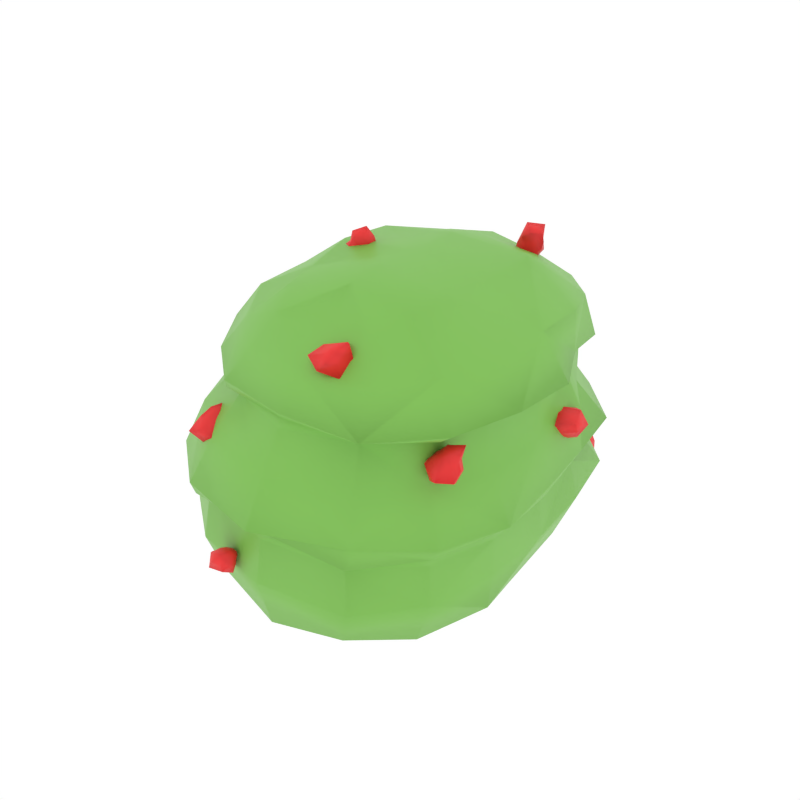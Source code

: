 # Source: bush.blend  (saved by Blender 2.80.74; exported with 4.5.12 LTS)
import bpy
from mathutils import Matrix  # noqa: F401  (used for matrix-valued properties, if any)

bpy.ops.wm.read_factory_settings(use_empty=True)
scene = bpy.context.scene
scene.name = 'Scene'

# ---- collections
col_collection_1 = bpy.data.collections.new('Collection 1'); scene.collection.children.link(col_collection_1)

# ---- materials (node trees are filled in below, after node groups)
mat_green = bpy.data.materials.new('Green')
mat_green.alpha_threshold = 0.0
mat_green.diffuse_color = (0.1216, 0.214, 0.08248, 1.0)
mat_green.roughness = 0.5
mat_berry = bpy.data.materials.new('Berry')
mat_berry.alpha_threshold = 0.0
mat_berry.diffuse_color = (0.5596, 0.01613, 0.01613, 1.0)
mat_berry.roughness = 0.5

# ---- material node trees
mat_green.use_nodes = True; mat_green.node_tree.nodes.clear()
_N = mat_green.node_tree.nodes; _L = mat_green.node_tree.links
n0 = _N.new('ShaderNodeOutputMaterial'); n0.name = 'Material Output'; n0.location = (300, 300)
n1 = _N.new('ShaderNodeBsdfPrincipled'); n1.name = 'Principled BSDF'; n1.location = (10, 300)
n1.distribution = 'GGX'
n1.subsurface_method = 'BURLEY'
n1.inputs[0].default_value = (0.2082, 0.5173, 0.08179, 1.0)
n1.inputs[3].default_value = 1.45
n1.inputs[27].default_value = (0.0, 0.0, 0.0, 1.0)
n1.inputs[28].default_value = 1.0
_L.new(n1.outputs[0], n0.inputs[0])
n0.is_active_output = True
mat_berry.use_nodes = True; mat_berry.node_tree.nodes.clear()
_N = mat_berry.node_tree.nodes; _L = mat_berry.node_tree.links
n0 = _N.new('ShaderNodeOutputMaterial'); n0.name = 'Material Output'; n0.location = (300, 300)
n1 = _N.new('ShaderNodeBsdfPrincipled'); n1.name = 'Principled BSDF'; n1.location = (10, 300)
n1.distribution = 'GGX'
n1.subsurface_method = 'BURLEY'
n1.inputs[0].default_value = (0.855, 0.02238, 0.02238, 1.0)
n1.inputs[3].default_value = 1.45
n1.inputs[27].default_value = (0.0, 0.0, 0.0, 1.0)
n1.inputs[28].default_value = 1.0
_L.new(n1.outputs[0], n0.inputs[0])
n0.is_active_output = True

# ---- world
world_world = bpy.data.worlds.new('World'); scene.world = world_world
world_world.color = (1.0, 1.0, 1.0)
world_world.use_sun_shadow = False
world_world.sun_shadow_jitter_overblur = 0.0
world_world.cycles.sampling_method = 'NONE'
world_world.cycles.sample_map_resolution = 256

# ---- meshes
me_cube_044 = bpy.data.meshes.new('Cube.044')
me_cube_044.from_pydata([(0.4164, 0.5159, 0.6331), (-0.02553, 0.7913, 0.6666), (-0.4949, -0.5434, 0.6683), (0.04364, -0.7723, 0.661), (0.5506, 0.03829, 1.034), (0.5023, -0.4385, 1.027), (-0.547, 0.00287, 0.6648), (0.5109, -0.4877, 0.6415), (0.04872, -0.3436, 1.191), (0.03355, 0.01378, 1.202), (0.06986, -0.6126, 0.9821), (-0.006958, 0.6358, 0.9836), (-0.3609, -0.4327, 0.9931), (-0.4015, 0.4657, 1.023), (-0.05178, 0.6422, -0.01254), (0.5282, -0.5086, 0.4079), (-0.5954, 0.003282, 0.4488), (0.02027, -0.784, 0.4424), (-0.5412, -0.5655, 0.4396), (-0.04923, 0.8202, 0.4492), (0.4652, 0.5819, 0.4325), (0.5827, 0.06058, 0.2302), (-0.5503, -0.5639, 0.2451), (-0.5798, 0.5633, 0.2267), (-0.06179, 0.8566, 0.2575), (0.009297, -0.7995, 0.2388), (0.5268, -0.5098, 0.2229), (-0.4454, 0.5378, 0.8442), (-0.4179, -0.4884, 0.8506), (-0.01751, 0.7334, 0.8129), (0.06136, -0.6975, 0.8471), (0.5415, -0.4924, 0.8412), (0.5559, 0.02798, 0.8471), (0.4148, 0.4948, 0.8059), (-0.5465, 0.01242, 0.8481), (-0.6303, 0.005746, 0.2365), (0.4963, 0.6137, 0.2642), (0.5899, 0.05295, 0.4024), (-0.5204, 0.5436, 0.4432), (-0.01346, -0.2746, -0.02208), (-0.4968, 0.004306, 1.042), (0.01875, 0.3624, 1.182), (-0.478, 0.5348, 0.6767), (0.436, 0.4956, 0.9968), (0.5586, 0.03523, 0.6299), (-0.3654, -0.6692, 0.6987), (-0.307, -0.5997, 0.6685), (-0.3621, -0.6154, 0.6755), (-0.3287, -0.603, 0.733), (-0.3358, -0.6874, 0.605), (-0.3082, -0.6447, 0.6897), (0.1251, -0.5563, 1.07), (0.2303, -0.5294, 1.021), (0.1451, -0.6129, 1.003), (0.1151, -0.4613, 1.005), (0.206, -0.5891, 1.075), (0.1872, -0.5048, 1.072), (0.6158, 0.2792, 0.6075), (0.4981, 0.1821, 0.5884), (0.4963, 0.2706, 0.5944), (0.5463, 0.2194, 0.552), (0.5225, 0.2051, 0.6837), (0.5656, 0.1826, 0.596), (0.5778, -0.4283, 0.7684), (0.4888, -0.5045, 0.7515), (0.512, -0.4008, 0.7601), (0.5701, -0.4461, 0.6845), (0.543, -0.4563, 0.8162), (0.5691, -0.4753, 0.7615), (0.236, 0.5072, 1.163), (0.1635, 0.4438, 1.148), (0.1826, 0.4989, 1.156), (0.2166, 0.4809, 1.08), (0.1873, 0.468, 1.223), (0.2179, 0.4499, 1.155), (-0.1608, 0.03438, 1.163), (-0.2395, -0.02601, 1.19), (-0.2321, 0.01708, 1.18), (-0.2364, -0.0275, 1.119), (-0.1933, 0.01091, 1.244), (-0.2009, -0.0314, 1.18), (-0.5441, 0.4158, 0.5522), (-0.601, 0.3892, 0.595), (-0.6034, 0.4182, 0.545), (-0.5636, 0.3068, 0.5435), (-0.5726, 0.4742, 0.5975), (-0.5467, 0.3911, 0.5948), (0.06024, 0.7945, 0.6001), (-0.104, 0.7561, 0.6594), (-0.06194, 0.8528, 0.6113), (-0.05459, 0.7341, 0.5781), (-0.002006, 0.8044, 0.6733), (0.01243, 0.69, 0.6469), (0.3924, 0.7508, 0.1951), (0.2247, 0.7118, 0.2552), (0.2749, 0.792, 0.2106), (0.2885, 0.7107, 0.1933), (0.3457, 0.7815, 0.2941), (0.339, 0.6485, 0.2426), (-0.6196, 0.1329, 0.264), (-0.7052, 0.11, 0.3032), (-0.6801, 0.1499, 0.2756), (-0.6922, 0.08811, 0.2412), (-0.6255, 0.1718, 0.354), (-0.6547, 0.08401, 0.2954), (-0.1601, -0.7778, 0.2987), (-0.09402, -0.8146, 0.2739), (-0.1307, -0.8394, 0.3096), (-0.1815, -0.8443, 0.2386), (-0.1037, -0.7821, 0.3079), (-0.1186, -0.7749, 0.2662), (0.3645, -0.7033, 0.6577), (0.4223, 0.5021, 0.7774), (-0.01398, 0.6536, 0.7998), (-0.3859, -0.4657, 0.814), (0.04755, -0.6978, 0.8033), (0.4834, -0.4623, 0.8066), (-0.5194, 0.008716, 0.8221), (0.3332, -0.5595, 0.9919), (0.2666, 0.4053, 1.133), (0.007204, 0.51, 1.138), (-0.2101, -0.3706, 1.132), (0.06043, -0.4424, 1.097), (0.3253, -0.369, 1.165), (-0.2893, 0.0009212, 1.181), (0.03923, -0.1931, 1.214), (0.5714, -0.2364, 0.8558), (0.2525, 0.6424, 0.802), (-0.2007, -0.561, 0.9766), (-0.2976, 0.711, 0.832), (-0.4755, -0.2532, 1.033), (-0.6506, -0.2901, 0.2402), (0.3023, 0.8047, 0.2754), (-0.3902, 0.7317, 0.2302), (-0.3254, -0.7326, 0.2465), (0.3527, -0.7343, 0.2283), (0.5773, -0.2298, 0.2233), (0.4549, -0.4901, 0.03691), (-0.4837, 0.6125, 0.04816), (0.008964, -0.7429, 0.03928), (-0.4546, -0.5213, 0.05198), (-0.06238, 0.8542, 0.05526), (0.3585, -0.7363, 0.4132), (0.2695, 0.6856, 0.6435), (-0.3363, 0.7302, 0.6791), (-0.2759, -0.7005, 0.6589), (-0.55, -0.2771, 0.6642), (0.5652, -0.2364, 0.6313), (0.568, -0.5287, 0.4682), (-0.5688, 0.5857, 0.5072), (0.0387, -0.8611, 0.491), (-0.5632, -0.591, 0.4945), (-0.04389, 0.8507, 0.5015), (0.6128, 0.04341, 0.457), (0.2863, 0.7592, 0.4515), (-0.3596, 0.7082, 0.4532), (-0.3244, -0.7567, 0.441), (-0.5812, -0.2808, 0.4523), (0.5877, -0.2353, 0.4024), (0.5096, -0.01519, 0.03595), (0.5696, 0.05987, 0.3762), (-0.05221, 0.7433, 0.4252), (-0.5246, -0.5434, 0.4097), (0.007155, -0.7691, 0.3999), (-0.5347, 0.5323, 0.3861), (0.509, -0.4954, 0.3688), (0.3509, -0.6429, 0.8576), (0.5331, -0.2145, 1.028), (0.2851, 0.646, 0.9891), (-0.2408, -0.6494, 0.8388), (-0.2676, 0.5948, 1.005), (-0.5443, -0.2683, 0.843), (-0.4581, 0.5517, 0.9004), (-0.435, -0.498, 0.8801), (-0.01687, 0.7996, 0.8522), (0.07272, -0.7174, 0.8735), (0.6045, -0.5205, 0.89), (0.6628, 0.03935, 0.8763), (0.5515, 0.03426, 0.7959), (-0.4279, 0.5047, 0.8192), (0.3289, 0.02977, 1.164), (-0.2322, 0.3622, 1.128), (-0.5362, -0.06343, 0.05588), (-0.6215, 0.001838, 0.4971), (0.5158, 0.5999, 0.4704), (0.3806, 0.6456, 0.0584), (0.397, 0.54, 0.4387), (-0.5941, 0.00662, 0.4004), (-0.5947, 0.01308, 0.8965), (0.4725, 0.5311, 0.8338), (0.5159, 0.2863, 0.8192), (-0.4664, 0.2835, 0.8644), (-0.6066, 0.2935, 0.2317), (0.5537, 0.3467, 0.2433), (0.5389, 0.3328, 0.416), (-0.5623, 0.2876, 0.4471), (-0.03451, 0.2699, -0.03212), (-0.4329, 0.2545, 1.023), (0.0264, 0.2219, 1.214), (-0.5565, 0.289, 0.6775), (0.5204, 0.2932, 1.023), (0.5584, 0.3143, 0.6407), (-0.3491, -0.6352, 0.7246), (-0.3307, -0.6599, 0.6973), (-0.3715, -0.6393, 0.6869), (-0.3781, -0.7193, 0.6532), (-0.3046, -0.5774, 0.7074), (-0.2847, -0.6216, 0.6781), (-0.3391, -0.5926, 0.6662), (-0.2984, -0.617, 0.6215), (-0.4031, -0.6239, 0.6137), (-0.3546, -0.6005, 0.7132), (-0.3104, -0.6248, 0.7166), (-0.2783, -0.702, 0.6518), (0.1053, -0.5145, 1.044), (0.1584, -0.5341, 1.073), (0.09886, -0.6039, 1.042), (0.1689, -0.575, 1.077), (0.1978, -0.473, 0.9885), (0.2043, -0.5187, 1.048), (0.2161, -0.5828, 0.9852), (0.2113, -0.5616, 1.051), (0.1899, -0.616, 1.045), (0.1063, -0.5392, 0.9839), (0.1635, -0.4918, 1.043), (0.2145, -0.542, 1.098), (0.589, 0.2536, 0.5581), (0.6117, 0.2102, 0.6029), (0.5477, 0.3082, 0.6026), (0.5902, 0.2621, 0.6651), (0.5258, 0.2014, 0.558), (0.5326, 0.1683, 0.5907), (0.4842, 0.2217, 0.5897), (0.4831, 0.1704, 0.6377), (0.4715, 0.2722, 0.6549), (0.5253, 0.2541, 0.5522), (0.5534, 0.2025, 0.5646), (0.5811, 0.1493, 0.6495), (0.5852, -0.4274, 0.7301), (0.5835, -0.4524, 0.7664), (0.5584, -0.4135, 0.767), (0.5867, -0.42, 0.817), (0.506, -0.4979, 0.6933), (0.5461, -0.5086, 0.7558), (0.4665, -0.4423, 0.7523), (0.5283, -0.4709, 0.7905), (0.5241, -0.4291, 0.8006), (0.5333, -0.4046, 0.7125), (0.6002, -0.4973, 0.7158), (0.5673, -0.4787, 0.796), (0.2419, 0.5064, 1.12), (0.2623, 0.4698, 1.162), (0.2051, 0.5099, 1.161), (0.2384, 0.5108, 1.215), (0.1566, 0.4326, 1.091), (0.1936, 0.4369, 1.151), (0.1573, 0.4777, 1.15), (0.175, 0.4562, 1.185), (0.1759, 0.4941, 1.192), (0.1887, 0.507, 1.114), (0.2381, 0.4382, 1.114), (0.2323, 0.4214, 1.202), (-0.2076, -0.000222, 1.144), (-0.1706, -0.01388, 1.171), (-0.2091, 0.04684, 1.17), (-0.172, 0.02875, 1.207), (-0.2786, -0.05712, 1.149), (-0.2232, -0.03855, 1.188), (-0.2474, -0.003688, 1.188), (-0.2335, -0.0201, 1.226), (-0.2303, 0.03896, 1.22), (-0.2385, 0.00461, 1.146), (-0.2092, -0.04639, 1.148), (-0.1879, -0.0238, 1.211), (-0.5229, 0.3652, 0.5293), (-0.5393, 0.4048, 0.5726), (-0.565, 0.4214, 0.5406), (-0.5535, 0.4426, 0.5702), (-0.6072, 0.3305, 0.5779), (-0.5748, 0.3814, 0.6089), (-0.6094, 0.4019, 0.5719), (-0.5982, 0.4306, 0.6061), (-0.5898, 0.4456, 0.5695), (-0.6125, 0.3487, 0.5138), (-0.5577, 0.3683, 0.5747), (-0.5365, 0.4349, 0.6146), (0.003745, 0.7578, 0.5713), (0.05793, 0.7286, 0.6218), (0.00906, 0.8559, 0.5917), (0.05185, 0.8181, 0.6485), (-0.1017, 0.7298, 0.612), (-0.05971, 0.6933, 0.668), (-0.1065, 0.8177, 0.6367), (-0.05581, 0.7904, 0.6956), (-0.02602, 0.8571, 0.6574), (-0.07117, 0.7969, 0.5737), (-0.02542, 0.6886, 0.6069), (0.007651, 0.7596, 0.6689), (0.3153, 0.7206, 0.1862), (0.3788, 0.6885, 0.2183), (0.337, 0.8115, 0.1877), (0.3786, 0.773, 0.2445), (0.2698, 0.7082, 0.2128), (0.2688, 0.6504, 0.2636), (0.2421, 0.7621, 0.2324), (0.2637, 0.748, 0.3023), (0.3021, 0.8109, 0.2532), (0.2876, 0.7306, 0.1936), (0.2974, 0.6954, 0.2088), (0.3643, 0.6929, 0.2837), (-0.6592, 0.1109, 0.2476), (-0.6138, 0.09057, 0.2783), (-0.653, 0.1511, 0.265), (-0.5937, 0.1623, 0.3032), (-0.714, 0.09136, 0.2702), (-0.6851, 0.08874, 0.3057), (-0.7019, 0.1362, 0.2905), (-0.7083, 0.1372, 0.3608), (-0.6723, 0.2213, 0.3152), (-0.6874, 0.1219, 0.2501), (-0.6747, 0.08302, 0.2674), (-0.6175, 0.08962, 0.3361), (-0.209, -0.7992, 0.2709), (-0.139, -0.7734, 0.2807), (-0.1558, -0.807, 0.3124), (-0.1239, -0.7786, 0.3097), (-0.1141, -0.8414, 0.2486), (-0.09839, -0.7935, 0.2626), (-0.101, -0.8364, 0.2915), (-0.09395, -0.7947, 0.2945), (-0.1091, -0.7993, 0.3168), (-0.1574, -0.8502, 0.2794), (-0.1527, -0.779, 0.2228), (-0.1076, -0.7736, 0.2884), (0.3184, -0.6142, 0.8093), (0.2579, 0.6552, 0.7756), (-0.2249, -0.6096, 0.806), (-0.2494, 0.6169, 0.8174), (0.5188, -0.2267, 0.8071), (-0.5162, -0.2627, 0.819), (0.3425, -0.1899, 1.172), (0.1999, 0.5198, 1.096), (-0.1869, 0.4998, 1.11), (-0.2496, -0.2103, 1.145), (-0.1348, -0.4912, 1.093), (0.2514, -0.4783, 1.102), (0.3048, -0.6995, 0.08504), (0.573, -0.2451, 0.08554), (-0.5829, -0.2924, 0.1057), (-0.2798, -0.694, 0.109), (-0.3586, 0.7805, 0.09179), (0.2405, 0.8019, 0.1129), (0.3703, -0.7229, 0.4874), (0.3184, 0.7947, 0.4864), (-0.4034, 0.8052, 0.5081), (-0.3236, -0.7795, 0.4956), (-0.6122, -0.2934, 0.4952), (0.6497, -0.2492, 0.4521), (0.2536, 0.7061, 0.4496), (-0.3509, 0.6801, 0.3929), (-0.3102, -0.7093, 0.4128), (-0.5784, -0.273, 0.4061), (0.577, -0.2263, 0.3653), (0.3286, -0.703, 0.381), (0.4105, -0.7184, 0.8844), (0.669, -0.2465, 0.8888), (0.273, 0.6648, 0.8315), (-0.244, -0.6561, 0.8679), (-0.3018, 0.711, 0.891), (-0.587, -0.2802, 0.8924), (0.4995, 0.2876, 0.7881), (-0.4779, 0.2734, 0.8219), (0.3347, 0.2594, 1.184), (-0.2802, 0.2185, 1.175), (-0.5203, 0.3014, 0.0487), (-0.6296, 0.3059, 0.5016), (0.5684, 0.3283, 0.4641), (0.461, 0.3459, 0.04127), (0.5209, 0.3332, 0.3978), (-0.5726, 0.2827, 0.3944), (-0.5426, 0.3012, 0.8968), (0.5302, 0.2913, 0.8659), (-0.3587, -0.6263, 0.71), (-0.3308, -0.6393, 0.714), (-0.3251, -0.7028, 0.6735), (-0.4093, -0.6613, 0.6546), (-0.3346, -0.5948, 0.6959), (-0.2854, -0.6076, 0.704), (-0.2571, -0.6447, 0.6457), (-0.3476, -0.5852, 0.6276), (0.08318, -0.5563, 1.023), (0.1511, -0.5203, 1.053), (0.1726, -0.5529, 1.086), (0.1599, -0.5926, 1.059), (0.1758, -0.536, 0.9728), (0.1904, -0.4945, 1.033), (0.2259, -0.5374, 1.065), (0.2079, -0.5815, 1.034), (0.5536, 0.2923, 0.5661), (0.577, 0.2164, 0.5742), (0.6064, 0.206, 0.6369), (0.5368, 0.3065, 0.6426), (0.5028, 0.2234, 0.5619), (0.5372, 0.1917, 0.5684), (0.5279, 0.1392, 0.625), (0.4496, 0.2213, 0.6252), (0.5637, -0.4132, 0.738), (0.5931, -0.4532, 0.7394), (0.5926, -0.4578, 0.7947), (0.5509, -0.4182, 0.7934), (0.4798, -0.4357, 0.7162), (0.5545, -0.534, 0.7193), (0.545, -0.4877, 0.7834), (0.5105, -0.4511, 0.7855), (0.2108, 0.5158, 1.132), (0.2525, 0.4718, 1.132), (0.2582, 0.4657, 1.194), (0.1977, 0.5243, 1.191), (0.1397, 0.4879, 1.114), (0.2002, 0.4125, 1.118), (0.1914, 0.4327, 1.178), (0.17, 0.4752, 1.178), (-0.2176, 0.01975, 1.148), (-0.2028, -0.0137, 1.154), (-0.1665, -0.006585, 1.197), (-0.2043, 0.04071, 1.199), (-0.2694, -0.007027, 1.16), (-0.2315, -0.0593, 1.163), (-0.2136, -0.03596, 1.211), (-0.2381, 0.003355, 1.211), (-0.5616, 0.388, 0.5124), (-0.5424, 0.3813, 0.5632), (-0.5474, 0.4253, 0.5819), (-0.5691, 0.4381, 0.5598), (-0.63, 0.3607, 0.5555), (-0.573, 0.3646, 0.5875), (-0.5735, 0.4144, 0.6174), (-0.594, 0.4252, 0.5815), (-0.01617, 0.8132, 0.5701), (0.02627, 0.7111, 0.5967), (0.05049, 0.762, 0.6504), (0.01599, 0.8578, 0.6318), (-0.1013, 0.7882, 0.6069), (-0.0666, 0.6922, 0.63), (-0.02957, 0.7408, 0.6837), (-0.08426, 0.8409, 0.6688), (0.3069, 0.742, 0.1892), (0.3218, 0.7033, 0.2025), (0.3891, 0.7141, 0.2478), (0.3385, 0.8012, 0.229), (0.2721, 0.7287, 0.2104), (0.2715, 0.6723, 0.2243), (0.2968, 0.6862, 0.2881), (0.2439, 0.7962, 0.2648), (-0.6663, 0.1258, 0.2527), (-0.6573, 0.1003, 0.2633), (-0.6065, 0.1108, 0.3036), (-0.6311, 0.1963, 0.2872), (-0.6972, 0.117, 0.2696), (-0.6882, 0.09162, 0.2808), (-0.6739, 0.08494, 0.339), (-0.7234, 0.1811, 0.3219), (-0.1835, -0.8285, 0.2936), (-0.1771, -0.7621, 0.2562), (-0.1224, -0.7754, 0.294), (-0.1247, -0.7924, 0.3128), (-0.1219, -0.8404, 0.2748), (-0.1022, -0.8054, 0.232), (-0.1001, -0.7871, 0.2827), (-0.1025, -0.8043, 0.3016)], [], [(0, 201, 376, 184), (0, 184, 353, 143), (0, 143, 335, 112), (0, 112, 370, 201), (1, 143, 353, 152), (1, 152, 354, 144), (1, 144, 337, 113), (1, 113, 335, 143), (2, 146, 356, 151), (2, 151, 355, 145), (2, 145, 336, 114), (2, 114, 339, 146), (3, 145, 355, 150), (3, 150, 352, 111), (3, 111, 334, 115), (3, 115, 336, 145), (4, 177, 381, 200), (4, 200, 372, 180), (4, 180, 340, 167), (4, 167, 365, 177), (5, 176, 365, 167), (5, 167, 340, 123), (5, 123, 345, 118), (5, 118, 364, 176), (6, 199, 375, 183), (6, 183, 356, 146), (6, 146, 339, 117), (6, 117, 371, 199), (7, 111, 352, 148), (7, 148, 357, 147), (7, 147, 338, 116), (7, 116, 334, 111), (8, 125, 343, 121), (8, 121, 344, 122), (8, 122, 345, 123), (8, 123, 340, 125), (9, 198, 373, 124), (9, 124, 343, 125), (9, 125, 340, 180), (9, 180, 372, 198), (10, 175, 364, 118), (10, 118, 345, 122), (10, 122, 344, 128), (10, 128, 367, 175), (11, 174, 368, 170), (11, 170, 342, 120), (11, 120, 341, 168), (11, 168, 366, 174), (12, 173, 367, 128), (12, 128, 344, 121), (12, 121, 343, 130), (12, 130, 369, 173), (13, 172, 380, 197), (13, 197, 373, 181), (13, 181, 342, 170), (13, 170, 368, 172), (14, 185, 377, 196), (14, 196, 374, 138), (14, 138, 350, 141), (14, 141, 351, 185), (15, 142, 363, 165), (15, 165, 362, 158), (15, 158, 357, 148), (15, 148, 352, 142), (16, 195, 379, 187), (16, 187, 361, 157), (16, 157, 356, 183), (16, 183, 375, 195), (17, 156, 360, 163), (17, 163, 363, 142), (17, 142, 352, 150), (17, 150, 355, 156), (18, 157, 361, 162), (18, 162, 360, 156), (18, 156, 355, 151), (18, 151, 356, 157), (19, 154, 358, 161), (19, 161, 359, 155), (19, 155, 354, 152), (19, 152, 353, 154), (20, 194, 378, 186), (20, 186, 358, 154), (20, 154, 353, 184), (20, 184, 376, 194), (21, 193, 378, 160), (21, 160, 362, 136), (21, 136, 347, 159), (21, 159, 377, 193), (22, 134, 360, 162), (22, 162, 361, 131), (22, 131, 348, 140), (22, 140, 349, 134), (23, 192, 379, 164), (23, 164, 359, 133), (23, 133, 350, 138), (23, 138, 374, 192), (24, 133, 359, 161), (24, 161, 358, 132), (24, 132, 351, 141), (24, 141, 350, 133), (25, 135, 363, 163), (25, 163, 360, 134), (25, 134, 349, 139), (25, 139, 346, 135), (26, 136, 362, 165), (26, 165, 363, 135), (26, 135, 346, 137), (26, 137, 347, 136), (27, 179, 371, 191), (27, 191, 380, 172), (27, 172, 368, 129), (27, 129, 337, 179), (28, 114, 336, 169), (28, 169, 367, 173), (28, 173, 369, 171), (28, 171, 339, 114), (29, 113, 337, 129), (29, 129, 368, 174), (29, 174, 366, 127), (29, 127, 335, 113), (30, 115, 334, 166), (30, 166, 364, 175), (30, 175, 367, 169), (30, 169, 336, 115), (31, 116, 338, 126), (31, 126, 365, 176), (31, 176, 364, 166), (31, 166, 334, 116), (32, 178, 370, 190), (32, 190, 381, 177), (32, 177, 365, 126), (32, 126, 338, 178), (33, 112, 335, 127), (33, 127, 366, 189), (33, 189, 381, 190), (33, 190, 370, 112), (34, 117, 339, 171), (34, 171, 369, 188), (34, 188, 380, 191), (34, 191, 371, 117), (35, 131, 361, 187), (35, 187, 379, 192), (35, 192, 374, 182), (35, 182, 348, 131), (36, 132, 358, 186), (36, 186, 378, 193), (36, 193, 377, 185), (36, 185, 351, 132), (37, 158, 362, 160), (37, 160, 378, 194), (37, 194, 376, 153), (37, 153, 357, 158), (38, 155, 359, 164), (38, 164, 379, 195), (38, 195, 375, 149), (38, 149, 354, 155), (39, 159, 347, 137), (39, 137, 346, 139), (39, 139, 349, 140), (39, 140, 348, 182), (39, 182, 374, 196), (39, 196, 377, 159), (40, 188, 369, 130), (40, 130, 343, 124), (40, 124, 373, 197), (40, 197, 380, 188), (41, 120, 342, 181), (41, 181, 373, 198), (41, 198, 372, 119), (41, 119, 341, 120), (42, 144, 354, 149), (42, 149, 375, 199), (42, 199, 371, 179), (42, 179, 337, 144), (43, 189, 366, 168), (43, 168, 341, 119), (43, 119, 372, 200), (43, 200, 381, 189), (44, 147, 357, 153), (44, 153, 376, 201), (44, 201, 370, 178), (44, 178, 338, 147), (45, 205, 384, 203), (45, 203, 383, 202), (45, 202, 382, 204), (45, 204, 385, 205), (46, 207, 388, 209), (46, 209, 389, 208), (46, 208, 386, 206), (46, 206, 387, 207), (47, 204, 382, 211), (47, 211, 386, 208), (47, 208, 389, 210), (47, 210, 385, 204), (48, 202, 383, 212), (48, 212, 387, 206), (48, 206, 386, 211), (48, 211, 382, 202), (49, 205, 385, 210), (49, 210, 389, 209), (49, 209, 388, 213), (49, 213, 384, 205), (50, 203, 384, 213), (50, 213, 388, 207), (50, 207, 387, 212), (50, 212, 383, 203), (51, 217, 392, 215), (51, 215, 391, 214), (51, 214, 390, 216), (51, 216, 393, 217), (52, 219, 396, 221), (52, 221, 397, 220), (52, 220, 394, 218), (52, 218, 395, 219), (53, 216, 390, 223), (53, 223, 394, 220), (53, 220, 397, 222), (53, 222, 393, 216), (54, 214, 391, 224), (54, 224, 395, 218), (54, 218, 394, 223), (54, 223, 390, 214), (55, 217, 393, 222), (55, 222, 397, 221), (55, 221, 396, 225), (55, 225, 392, 217), (56, 215, 392, 225), (56, 225, 396, 219), (56, 219, 395, 224), (56, 224, 391, 215), (57, 229, 400, 227), (57, 227, 399, 226), (57, 226, 398, 228), (57, 228, 401, 229), (58, 231, 404, 233), (58, 233, 405, 232), (58, 232, 402, 230), (58, 230, 403, 231), (59, 228, 398, 235), (59, 235, 402, 232), (59, 232, 405, 234), (59, 234, 401, 228), (60, 226, 399, 236), (60, 236, 403, 230), (60, 230, 402, 235), (60, 235, 398, 226), (61, 229, 401, 234), (61, 234, 405, 233), (61, 233, 404, 237), (61, 237, 400, 229), (62, 227, 400, 237), (62, 237, 404, 231), (62, 231, 403, 236), (62, 236, 399, 227), (63, 241, 408, 239), (63, 239, 407, 238), (63, 238, 406, 240), (63, 240, 409, 241), (64, 243, 412, 245), (64, 245, 413, 244), (64, 244, 410, 242), (64, 242, 411, 243), (65, 240, 406, 247), (65, 247, 410, 244), (65, 244, 413, 246), (65, 246, 409, 240), (66, 238, 407, 248), (66, 248, 411, 242), (66, 242, 410, 247), (66, 247, 406, 238), (67, 241, 409, 246), (67, 246, 413, 245), (67, 245, 412, 249), (67, 249, 408, 241), (68, 239, 408, 249), (68, 249, 412, 243), (68, 243, 411, 248), (68, 248, 407, 239), (69, 253, 416, 251), (69, 251, 415, 250), (69, 250, 414, 252), (69, 252, 417, 253), (70, 255, 420, 257), (70, 257, 421, 256), (70, 256, 418, 254), (70, 254, 419, 255), (71, 252, 414, 259), (71, 259, 418, 256), (71, 256, 421, 258), (71, 258, 417, 252), (72, 250, 415, 260), (72, 260, 419, 254), (72, 254, 418, 259), (72, 259, 414, 250), (73, 253, 417, 258), (73, 258, 421, 257), (73, 257, 420, 261), (73, 261, 416, 253), (74, 251, 416, 261), (74, 261, 420, 255), (74, 255, 419, 260), (74, 260, 415, 251), (75, 265, 424, 263), (75, 263, 423, 262), (75, 262, 422, 264), (75, 264, 425, 265), (76, 267, 428, 269), (76, 269, 429, 268), (76, 268, 426, 266), (76, 266, 427, 267), (77, 264, 422, 271), (77, 271, 426, 268), (77, 268, 429, 270), (77, 270, 425, 264), (78, 262, 423, 272), (78, 272, 427, 266), (78, 266, 426, 271), (78, 271, 422, 262), (79, 265, 425, 270), (79, 270, 429, 269), (79, 269, 428, 273), (79, 273, 424, 265), (80, 263, 424, 273), (80, 273, 428, 267), (80, 267, 427, 272), (80, 272, 423, 263), (81, 277, 432, 275), (81, 275, 431, 274), (81, 274, 430, 276), (81, 276, 433, 277), (82, 279, 436, 281), (82, 281, 437, 280), (82, 280, 434, 278), (82, 278, 435, 279), (83, 276, 430, 283), (83, 283, 434, 280), (83, 280, 437, 282), (83, 282, 433, 276), (84, 274, 431, 284), (84, 284, 435, 278), (84, 278, 434, 283), (84, 283, 430, 274), (85, 277, 433, 282), (85, 282, 437, 281), (85, 281, 436, 285), (85, 285, 432, 277), (86, 275, 432, 285), (86, 285, 436, 279), (86, 279, 435, 284), (86, 284, 431, 275), (87, 289, 440, 287), (87, 287, 439, 286), (87, 286, 438, 288), (87, 288, 441, 289), (88, 291, 444, 293), (88, 293, 445, 292), (88, 292, 442, 290), (88, 290, 443, 291), (89, 288, 438, 295), (89, 295, 442, 292), (89, 292, 445, 294), (89, 294, 441, 288), (90, 286, 439, 296), (90, 296, 443, 290), (90, 290, 442, 295), (90, 295, 438, 286), (91, 289, 441, 294), (91, 294, 445, 293), (91, 293, 444, 297), (91, 297, 440, 289), (92, 287, 440, 297), (92, 297, 444, 291), (92, 291, 443, 296), (92, 296, 439, 287), (93, 301, 448, 299), (93, 299, 447, 298), (93, 298, 446, 300), (93, 300, 449, 301), (94, 303, 452, 305), (94, 305, 453, 304), (94, 304, 450, 302), (94, 302, 451, 303), (95, 300, 446, 307), (95, 307, 450, 304), (95, 304, 453, 306), (95, 306, 449, 300), (96, 298, 447, 308), (96, 308, 451, 302), (96, 302, 450, 307), (96, 307, 446, 298), (97, 301, 449, 306), (97, 306, 453, 305), (97, 305, 452, 309), (97, 309, 448, 301), (98, 299, 448, 309), (98, 309, 452, 303), (98, 303, 451, 308), (98, 308, 447, 299), (99, 313, 456, 311), (99, 311, 455, 310), (99, 310, 454, 312), (99, 312, 457, 313), (100, 315, 460, 317), (100, 317, 461, 316), (100, 316, 458, 314), (100, 314, 459, 315), (101, 312, 454, 319), (101, 319, 458, 316), (101, 316, 461, 318), (101, 318, 457, 312), (102, 310, 455, 320), (102, 320, 459, 314), (102, 314, 458, 319), (102, 319, 454, 310), (103, 313, 457, 318), (103, 318, 461, 317), (103, 317, 460, 321), (103, 321, 456, 313), (104, 311, 456, 321), (104, 321, 460, 315), (104, 315, 459, 320), (104, 320, 455, 311), (105, 325, 464, 323), (105, 323, 463, 322), (105, 322, 462, 324), (105, 324, 465, 325), (106, 327, 468, 329), (106, 329, 469, 328), (106, 328, 466, 326), (106, 326, 467, 327), (107, 324, 462, 331), (107, 331, 466, 328), (107, 328, 469, 330), (107, 330, 465, 324), (108, 322, 463, 332), (108, 332, 467, 326), (108, 326, 466, 331), (108, 331, 462, 322), (109, 325, 465, 330), (109, 330, 469, 329), (109, 329, 468, 333), (109, 333, 464, 325), (110, 323, 464, 333), (110, 333, 468, 327), (110, 327, 467, 332), (110, 332, 463, 323)])
me_cube_044.polygons.foreach_set('use_smooth', [True] * 446)
me_cube_044.polygons.foreach_set('material_index', [0, 0, 0, 0, 0, 0, 0, 0, 0, 0, 0, 0, 0, 0, 0, 0, 0, 0, 0, 0, 0, 0, 0, 0, 0, 0, 0, 0, 0, 0, 0, 0, 0, 0, 0, 0, 0, 0, 0, 0, 0, 0, 0, 0, 0, 0, 0, 0, 0, 0, 0, 0, 0, 0, 0, 0, 0, 0, 0, 0, 0, 0, 0, 0, 0, 0, 0, 0, 0, 0, 0, 0, 0, 0, 0, 0, 0, 0, 0, 0, 0, 0, 0, 0, 0, 0, 0, 0, 0, 0, 0, 0, 0, 0, 0, 0, 0, 0, 0, 0, 0, 0, 0, 0, 0, 0, 0, 0, 0, 0, 0, 0, 0, 0, 0, 0, 0, 0, 0, 0, 0, 0, 0, 0, 0, 0, 0, 0, 0, 0, 0, 0, 0, 0, 0, 0, 0, 0, 0, 0, 0, 0, 0, 0, 0, 0, 0, 0, 0, 0, 0, 0, 0, 0, 0, 0, 0, 0, 0, 0, 0, 0, 0, 0, 0, 0, 0, 0, 0, 0, 0, 0, 0, 0, 0, 0, 0, 0, 0, 0, 0, 0, 1, 1, 1, 1, 1, 1, 1, 1, 1, 1, 1, 1, 1, 1, 1, 1, 1, 1, 1, 1, 1, 1, 1, 1, 1, 1, 1, 1, 1, 1, 1, 1, 1, 1, 1, 1, 1, 1, 1, 1, 1, 1, 1, 1, 1, 1, 1, 1, 1, 1, 1, 1, 1, 1, 1, 1, 1, 1, 1, 1, 1, 1, 1, 1, 1, 1, 1, 1, 1, 1, 1, 1, 1, 1, 1, 1, 1, 1, 1, 1, 1, 1, 1, 1, 1, 1, 1, 1, 1, 1, 1, 1, 1, 1, 1, 1, 1, 1, 1, 1, 1, 1, 1, 1, 1, 1, 1, 1, 1, 1, 1, 1, 1, 1, 1, 1, 1, 1, 1, 1, 1, 1, 1, 1, 1, 1, 1, 1, 1, 1, 1, 1, 1, 1, 1, 1, 1, 1, 1, 1, 1, 1, 1, 1, 1, 1, 1, 1, 1, 1, 1, 1, 1, 1, 1, 1, 1, 1, 1, 1, 1, 1, 1, 1, 1, 1, 1, 1, 1, 1, 1, 1, 1, 1, 1, 1, 1, 1, 1, 1, 1, 1, 1, 1, 1, 1, 1, 1, 1, 1, 1, 1, 1, 1, 1, 1, 1, 1, 1, 1, 1, 1, 1, 1, 1, 1, 1, 1, 1, 1, 1, 1, 1, 1, 1, 1, 1, 1, 1, 1, 1, 1, 1, 1, 1, 1, 1, 1, 1, 1, 1, 1, 1, 1, 1, 1, 1, 1, 1, 1, 1, 1, 1, 1, 1, 1, 1, 1, 1, 1, 1, 1, 1, 1, 1, 1, 1, 1, 1, 1, 1, 1, 1, 1])
me_cube_044.materials.append(mat_green)
me_cube_044.materials.append(mat_berry)
me_cube_044.use_remesh_preserve_volume = False
me_cube_044.use_remesh_preserve_attributes = False
me_cube_044.use_mirror_vertex_groups = False
me_cube_044.update()

# ---- objects
ob_bushberries_1 = bpy.data.objects.new('BushBerries_1', me_cube_044)

# ---- transforms, parenting, visibility, modifiers, constraints
ob_bushberries_1.location = (0.0, 0.0, 0.0)
ob_bushberries_1.lineart.crease_threshold = 0.0

# ---- collection membership
col_collection_1.objects.link(ob_bushberries_1)

# ---- scene / render settings (as saved in the file)
scene.frame_start = 1; scene.frame_end = 250; scene.frame_set(0)
scene.render.engine = 'CYCLES'
scene.render.resolution_x = 1000
scene.render.resolution_y = 1000
scene.render.dither_intensity = 0.0
scene.cycles.samples = 200
scene.cycles.sampling_pattern = 'TABULATED_SOBOL'
scene.cycles.light_sampling_threshold = 0.0
scene.cycles.use_adaptive_sampling = False
scene.cycles.use_light_tree = False
scene.cycles.caustics_reflective = False
scene.cycles.caustics_refractive = False
scene.cycles.blur_glossy = 0.0
scene.cycles.max_bounces = 2
scene.cycles.pixel_filter_type = 'GAUSSIAN'
scene.cycles.sample_clamp_indirect = 0.0
scene.view_settings.view_transform = 'Standard'
bpy.context.view_layer.update()

# ---- added for rendering (the .blend has no active camera): camera
cam_auto = bpy.data.cameras.new('AutoCamera')
cam_auto.lens = 50.0
cam_auto.sensor_width = 36.0
cam_auto.clip_end = 1000.0
ob_auto_camera = bpy.data.objects.new('AutoCamera', cam_auto)
scene.collection.objects.link(ob_auto_camera)
ob_auto_camera.location = (2.33552, -2.83695, 2.49608)
ob_auto_camera.rotation_euler = (1.09748, -7.21219e-08, 0.694738)
scene.camera = ob_auto_camera
bpy.context.view_layer.update()
